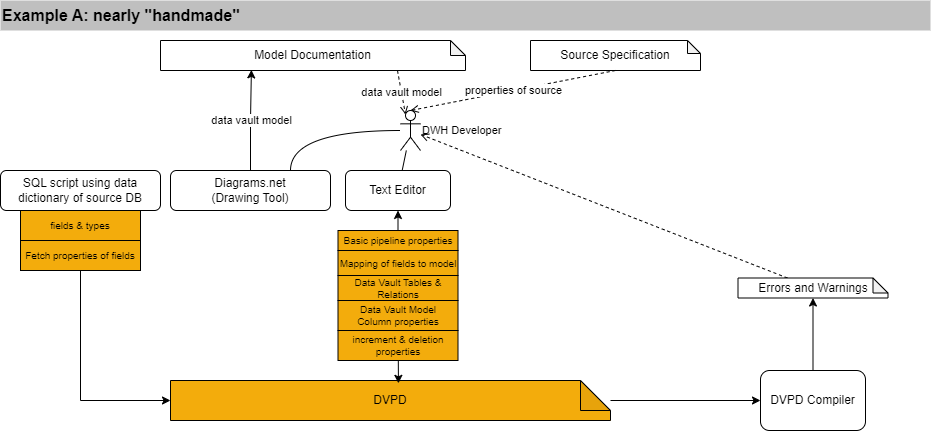

The diagram above was exported from draw.io. Its source (the exported page's mxGraphModel, read from the mxfile embedded in the PNG):
<mxGraphModel dx="1434" dy="844" grid="1" gridSize="10" guides="1" tooltips="1" connect="1" arrows="1" fold="1" page="1" pageScale="1" pageWidth="1169" pageHeight="1654" math="0" shadow="0">
  <root>
    <mxCell id="0" />
    <mxCell id="1" parent="0" />
    <mxCell id="XJ6b9KdQrqp1vy3ghaq9-2" value="SQL script using data dictionary of source DB" style="rounded=1;whiteSpace=wrap;html=1;" parent="1" vertex="1">
      <mxGeometry x="40" y="190" width="160" height="40" as="geometry" />
    </mxCell>
    <mxCell id="XJ6b9KdQrqp1vy3ghaq9-12" style="edgeStyle=orthogonalEdgeStyle;rounded=0;orthogonalLoop=1;jettySize=auto;html=1;entryX=0;entryY=0.5;entryDx=0;entryDy=0;" parent="1" source="XJ6b9KdQrqp1vy3ghaq9-3" target="XJ6b9KdQrqp1vy3ghaq9-11" edge="1">
      <mxGeometry relative="1" as="geometry" />
    </mxCell>
    <mxCell id="XJ6b9KdQrqp1vy3ghaq9-3" value="DVPD" style="shape=note;whiteSpace=wrap;html=1;backgroundOutline=1;darkOpacity=0.05;fillColor=#F3AC0C;gradientColor=none;" parent="1" vertex="1">
      <mxGeometry x="210" y="400" width="440" height="40" as="geometry" />
    </mxCell>
    <mxCell id="XJ6b9KdQrqp1vy3ghaq9-13" value="" style="edgeStyle=orthogonalEdgeStyle;rounded=0;orthogonalLoop=1;jettySize=auto;html=1;entryX=0.518;entryY=0.071;entryDx=0;entryDy=0;entryPerimeter=0;startArrow=classic;startFill=1;" parent="1" source="XJ6b9KdQrqp1vy3ghaq9-5" target="XJ6b9KdQrqp1vy3ghaq9-3" edge="1">
      <mxGeometry relative="1" as="geometry" />
    </mxCell>
    <mxCell id="XJ6b9KdQrqp1vy3ghaq9-5" value="Text Editor" style="rounded=1;whiteSpace=wrap;html=1;" parent="1" vertex="1">
      <mxGeometry x="385" y="190" width="105" height="40" as="geometry" />
    </mxCell>
    <mxCell id="XJ6b9KdQrqp1vy3ghaq9-10" value="data vault model" style="rounded=0;orthogonalLoop=1;jettySize=auto;html=1;exitX=0.777;exitY=1;exitDx=0;exitDy=0;exitPerimeter=0;dashed=1;endArrow=open;endFill=0;entryX=0.25;entryY=0.1;entryDx=0;entryDy=0;entryPerimeter=0;" parent="1" source="XJ6b9KdQrqp1vy3ghaq9-6" target="SHAmAD_ecb-zwq3bcNpp-13" edge="1">
      <mxGeometry relative="1" as="geometry" />
    </mxCell>
    <mxCell id="XJ6b9KdQrqp1vy3ghaq9-6" value="Model Documentation" style="shape=note;whiteSpace=wrap;html=1;backgroundOutline=1;darkOpacity=0.05;size=15;" parent="1" vertex="1">
      <mxGeometry x="200" y="60" width="305" height="30" as="geometry" />
    </mxCell>
    <mxCell id="XJ6b9KdQrqp1vy3ghaq9-9" value="data vault model" style="edgeStyle=orthogonalEdgeStyle;rounded=0;orthogonalLoop=1;jettySize=auto;html=1;entryX=0.298;entryY=0.98;entryDx=0;entryDy=0;entryPerimeter=0;" parent="1" source="XJ6b9KdQrqp1vy3ghaq9-8" target="XJ6b9KdQrqp1vy3ghaq9-6" edge="1">
      <mxGeometry relative="1" as="geometry" />
    </mxCell>
    <mxCell id="XJ6b9KdQrqp1vy3ghaq9-8" value="Diagrams.net&lt;br&gt;(Drawing Tool)" style="rounded=1;whiteSpace=wrap;html=1;" parent="1" vertex="1">
      <mxGeometry x="210" y="190" width="160" height="40" as="geometry" />
    </mxCell>
    <mxCell id="XJ6b9KdQrqp1vy3ghaq9-11" value="DVPD Compiler" style="rounded=1;whiteSpace=wrap;html=1;" parent="1" vertex="1">
      <mxGeometry x="800" y="390" width="105" height="60" as="geometry" />
    </mxCell>
    <mxCell id="XJ6b9KdQrqp1vy3ghaq9-14" value="Source Specification" style="shape=note;whiteSpace=wrap;html=1;backgroundOutline=1;darkOpacity=0.05;size=13;" parent="1" vertex="1">
      <mxGeometry x="570" y="60" width="170" height="30" as="geometry" />
    </mxCell>
    <mxCell id="XJ6b9KdQrqp1vy3ghaq9-15" value="properties of source" style="rounded=0;orthogonalLoop=1;jettySize=auto;html=1;exitX=0.5;exitY=1;exitDx=0;exitDy=0;exitPerimeter=0;dashed=1;endArrow=open;endFill=0;entryX=0.5;entryY=0;entryDx=0;entryDy=0;entryPerimeter=0;" parent="1" source="XJ6b9KdQrqp1vy3ghaq9-14" target="SHAmAD_ecb-zwq3bcNpp-13" edge="1">
      <mxGeometry relative="1" as="geometry">
        <mxPoint x="447" y="150" as="sourcePoint" />
        <mxPoint x="448" y="200" as="targetPoint" />
      </mxGeometry>
    </mxCell>
    <mxCell id="XJ6b9KdQrqp1vy3ghaq9-16" value="Data Vault&amp;nbsp;Tables &amp;amp; Relations" style="rounded=0;whiteSpace=wrap;html=1;fillColor=#F3AC0C;gradientColor=none;fontSize=10;" parent="1" vertex="1">
      <mxGeometry x="377.5" y="295" width="120" height="25" as="geometry" />
    </mxCell>
    <mxCell id="XJ6b9KdQrqp1vy3ghaq9-17" value="Mapping of fields to model" style="rounded=0;whiteSpace=wrap;html=1;fillColor=#F3AC0C;gradientColor=none;fontSize=10;" parent="1" vertex="1">
      <mxGeometry x="377.5" y="270" width="120" height="25" as="geometry" />
    </mxCell>
    <mxCell id="XJ6b9KdQrqp1vy3ghaq9-18" value="Basic pipeline properties" style="rounded=0;whiteSpace=wrap;html=1;fillColor=#F3AC0C;gradientColor=none;fontSize=10;" parent="1" vertex="1">
      <mxGeometry x="377.5" y="250" width="120" height="20" as="geometry" />
    </mxCell>
    <mxCell id="XJ6b9KdQrqp1vy3ghaq9-19" value="fields &amp;amp; types" style="rounded=0;whiteSpace=wrap;html=1;fillColor=#F3AC0C;gradientColor=none;fontSize=10;" parent="1" vertex="1">
      <mxGeometry x="60" y="230" width="120" height="30" as="geometry" />
    </mxCell>
    <mxCell id="XJ6b9KdQrqp1vy3ghaq9-21" value="Data Vault Model&lt;br style=&quot;font-size: 10px;&quot;&gt;Column properties" style="rounded=0;whiteSpace=wrap;html=1;fillColor=#F3AC0C;gradientColor=none;fontSize=10;" parent="1" vertex="1">
      <mxGeometry x="377.5" y="320" width="120" height="30" as="geometry" />
    </mxCell>
    <mxCell id="XJ6b9KdQrqp1vy3ghaq9-36" style="rounded=0;orthogonalLoop=1;jettySize=auto;html=1;entryX=0;entryY=0.5;entryDx=0;entryDy=0;entryPerimeter=0;edgeStyle=orthogonalEdgeStyle;" parent="1" source="XJ6b9KdQrqp1vy3ghaq9-22" target="XJ6b9KdQrqp1vy3ghaq9-3" edge="1">
      <mxGeometry relative="1" as="geometry">
        <Array as="points">
          <mxPoint x="120" y="420" />
        </Array>
      </mxGeometry>
    </mxCell>
    <mxCell id="XJ6b9KdQrqp1vy3ghaq9-22" value="Fetch properties of fields" style="rounded=0;whiteSpace=wrap;html=1;fillColor=#F3AC0C;gradientColor=none;fontSize=10;" parent="1" vertex="1">
      <mxGeometry x="60" y="260" width="120" height="30" as="geometry" />
    </mxCell>
    <mxCell id="XJ6b9KdQrqp1vy3ghaq9-23" value="increment &amp;amp; deletion properties" style="rounded=0;whiteSpace=wrap;html=1;fillColor=#F3AC0C;gradientColor=none;fontSize=10;" parent="1" vertex="1">
      <mxGeometry x="377.5" y="350" width="120" height="30" as="geometry" />
    </mxCell>
    <mxCell id="XJ6b9KdQrqp1vy3ghaq9-25" value="Example A: nearly &quot;handmade&quot;" style="rounded=0;whiteSpace=wrap;html=1;strokeColor=none;fillColor=#BFBFBF;fontStyle=1;align=left;fontSize=16;" parent="1" vertex="1">
      <mxGeometry x="40" y="20" width="930" height="30" as="geometry" />
    </mxCell>
    <mxCell id="SHAmAD_ecb-zwq3bcNpp-21" style="edgeStyle=none;shape=connector;rounded=1;orthogonalLoop=1;jettySize=auto;html=1;labelBackgroundColor=default;strokeColor=default;fontFamily=Helvetica;fontSize=11;fontColor=default;endArrow=none;endFill=0;" parent="1" source="SHAmAD_ecb-zwq3bcNpp-13" target="XJ6b9KdQrqp1vy3ghaq9-5" edge="1">
      <mxGeometry relative="1" as="geometry" />
    </mxCell>
    <mxCell id="SHAmAD_ecb-zwq3bcNpp-22" style="edgeStyle=orthogonalEdgeStyle;shape=connector;curved=1;rounded=1;orthogonalLoop=1;jettySize=auto;html=1;entryX=0.75;entryY=0;entryDx=0;entryDy=0;labelBackgroundColor=default;strokeColor=default;fontFamily=Helvetica;fontSize=11;fontColor=default;endArrow=none;endFill=0;" parent="1" source="SHAmAD_ecb-zwq3bcNpp-13" target="XJ6b9KdQrqp1vy3ghaq9-8" edge="1">
      <mxGeometry relative="1" as="geometry" />
    </mxCell>
    <mxCell id="SHAmAD_ecb-zwq3bcNpp-13" value="DWH Developer" style="shape=umlActor;verticalLabelPosition=middle;verticalAlign=middle;html=1;outlineConnect=0;fontFamily=Helvetica;fontSize=11;fontColor=default;labelPosition=right;align=left;" parent="1" vertex="1">
      <mxGeometry x="440" y="130" width="20" height="40" as="geometry" />
    </mxCell>
    <mxCell id="SHAmAD_ecb-zwq3bcNpp-20" style="edgeStyle=none;shape=connector;rounded=0;orthogonalLoop=1;jettySize=auto;html=1;dashed=1;labelBackgroundColor=default;strokeColor=default;fontFamily=Helvetica;fontSize=11;fontColor=default;endArrow=open;endFill=0;" parent="1" source="SHAmAD_ecb-zwq3bcNpp-16" target="SHAmAD_ecb-zwq3bcNpp-13" edge="1">
      <mxGeometry relative="1" as="geometry" />
    </mxCell>
    <mxCell id="SHAmAD_ecb-zwq3bcNpp-16" value="Errors and Warnings" style="shape=note;whiteSpace=wrap;html=1;backgroundOutline=1;darkOpacity=0.05;size=15;" parent="1" vertex="1">
      <mxGeometry x="777.5" y="297.5" width="150" height="20" as="geometry" />
    </mxCell>
    <mxCell id="SHAmAD_ecb-zwq3bcNpp-17" style="edgeStyle=orthogonalEdgeStyle;shape=connector;rounded=0;orthogonalLoop=1;jettySize=auto;html=1;labelBackgroundColor=default;strokeColor=default;fontFamily=Helvetica;fontSize=11;fontColor=default;endArrow=classic;" parent="1" source="XJ6b9KdQrqp1vy3ghaq9-11" target="SHAmAD_ecb-zwq3bcNpp-16" edge="1">
      <mxGeometry relative="1" as="geometry">
        <mxPoint x="928" y="818" as="sourcePoint" />
        <mxPoint x="928" y="706" as="targetPoint" />
      </mxGeometry>
    </mxCell>
  </root>
</mxGraphModel>